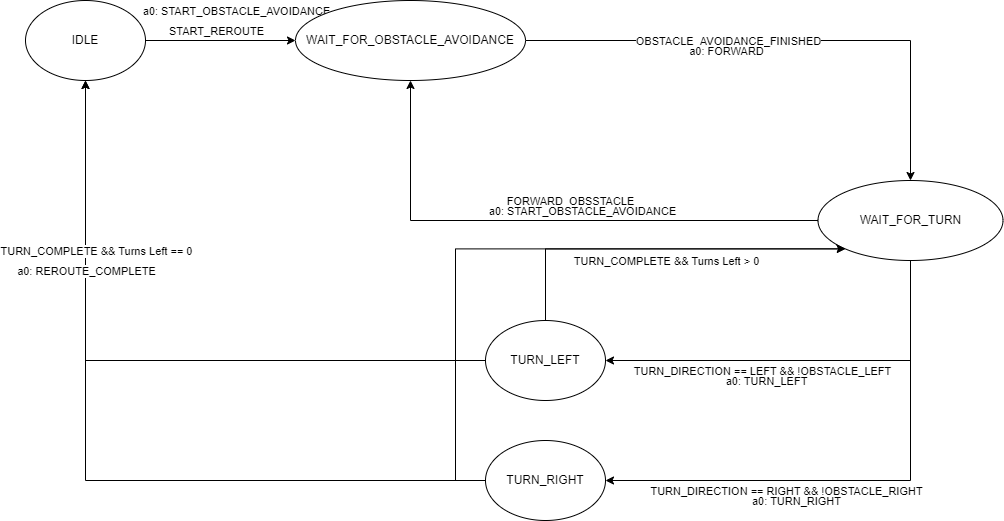

The diagram above was exported from draw.io. Its source (the exported page's mxGraphModel, read from the mxfile embedded in the PNG):
<mxGraphModel dx="1278" dy="579" grid="1" gridSize="10" guides="1" tooltips="1" connect="1" arrows="1" fold="1" page="1" pageScale="1" pageWidth="850" pageHeight="1100" math="0" shadow="0">
  <root>
    <mxCell id="0" />
    <mxCell id="1" parent="0" />
    <mxCell id="1VYZiX7lPQv66ovy91_D-3" style="edgeStyle=orthogonalEdgeStyle;rounded=0;orthogonalLoop=1;jettySize=auto;html=1;entryX=0;entryY=0.5;entryDx=0;entryDy=0;" parent="1" source="1VYZiX7lPQv66ovy91_D-1" target="1VYZiX7lPQv66ovy91_D-2" edge="1">
      <mxGeometry relative="1" as="geometry" />
    </mxCell>
    <mxCell id="1VYZiX7lPQv66ovy91_D-4" value="START_REROUTE" style="edgeLabel;html=1;align=center;verticalAlign=middle;resizable=0;points=[];" parent="1VYZiX7lPQv66ovy91_D-3" connectable="0" vertex="1">
      <mxGeometry x="-0.3493" y="3" relative="1" as="geometry">
        <mxPoint x="21" y="-7" as="offset" />
      </mxGeometry>
    </mxCell>
    <mxCell id="Zda_4qaBFQUQrIQiMXHN-1" value="a0: START_OBSTACLE_AVOIDANCE" style="edgeLabel;html=1;align=center;verticalAlign=middle;resizable=0;points=[];" vertex="1" connectable="0" parent="1VYZiX7lPQv66ovy91_D-3">
      <mxGeometry x="-0.2293" relative="1" as="geometry">
        <mxPoint x="32" y="-30" as="offset" />
      </mxGeometry>
    </mxCell>
    <mxCell id="1VYZiX7lPQv66ovy91_D-1" value="IDLE" style="ellipse;whiteSpace=wrap;html=1;" parent="1" vertex="1">
      <mxGeometry x="100" y="200" width="120" height="80" as="geometry" />
    </mxCell>
    <mxCell id="1VYZiX7lPQv66ovy91_D-2" value="WAIT_FOR_OBSTACLE_AVOIDANCE" style="ellipse;whiteSpace=wrap;html=1;" parent="1" vertex="1">
      <mxGeometry x="370" y="200" width="230" height="80" as="geometry" />
    </mxCell>
    <mxCell id="1VYZiX7lPQv66ovy91_D-9" style="edgeStyle=orthogonalEdgeStyle;rounded=0;orthogonalLoop=1;jettySize=auto;html=1;entryX=0.5;entryY=0;entryDx=0;entryDy=0;exitX=1;exitY=0.5;exitDx=0;exitDy=0;" parent="1" source="1VYZiX7lPQv66ovy91_D-2" target="1VYZiX7lPQv66ovy91_D-8" edge="1">
      <mxGeometry relative="1" as="geometry">
        <mxPoint x="985" y="280" as="sourcePoint" />
      </mxGeometry>
    </mxCell>
    <mxCell id="1VYZiX7lPQv66ovy91_D-10" value="OBSTACLE_AVOIDANCE_FINISHED" style="edgeLabel;html=1;align=center;verticalAlign=middle;resizable=0;points=[];" parent="1VYZiX7lPQv66ovy91_D-9" connectable="0" vertex="1">
      <mxGeometry x="-0.2311" relative="1" as="geometry">
        <mxPoint as="offset" />
      </mxGeometry>
    </mxCell>
    <mxCell id="Zda_4qaBFQUQrIQiMXHN-2" value="a0: FORWARD" style="edgeLabel;html=1;align=center;verticalAlign=middle;resizable=0;points=[];" vertex="1" connectable="0" parent="1VYZiX7lPQv66ovy91_D-9">
      <mxGeometry x="0.3516" y="-1" relative="1" as="geometry">
        <mxPoint x="-155" y="9" as="offset" />
      </mxGeometry>
    </mxCell>
    <mxCell id="1VYZiX7lPQv66ovy91_D-12" style="edgeStyle=orthogonalEdgeStyle;rounded=0;orthogonalLoop=1;jettySize=auto;html=1;" parent="1" source="1VYZiX7lPQv66ovy91_D-8" target="1VYZiX7lPQv66ovy91_D-2" edge="1">
      <mxGeometry relative="1" as="geometry" />
    </mxCell>
    <mxCell id="1VYZiX7lPQv66ovy91_D-13" value="FORWARD_OBSSTACLE" style="edgeLabel;html=1;align=center;verticalAlign=middle;resizable=0;points=[];" parent="1VYZiX7lPQv66ovy91_D-12" connectable="0" vertex="1">
      <mxGeometry x="-0.0952" relative="1" as="geometry">
        <mxPoint y="-20" as="offset" />
      </mxGeometry>
    </mxCell>
    <mxCell id="Zda_4qaBFQUQrIQiMXHN-3" value="a0: START_OBSTACLE_AVOIDANCE" style="edgeLabel;html=1;align=center;verticalAlign=middle;resizable=0;points=[];" vertex="1" connectable="0" parent="1VYZiX7lPQv66ovy91_D-12">
      <mxGeometry x="-0.139" y="2" relative="1" as="geometry">
        <mxPoint y="-12" as="offset" />
      </mxGeometry>
    </mxCell>
    <mxCell id="1VYZiX7lPQv66ovy91_D-14" style="edgeStyle=orthogonalEdgeStyle;rounded=0;orthogonalLoop=1;jettySize=auto;html=1;entryX=1;entryY=0.5;entryDx=0;entryDy=0;" parent="1" source="1VYZiX7lPQv66ovy91_D-8" target="1VYZiX7lPQv66ovy91_D-11" edge="1">
      <mxGeometry relative="1" as="geometry">
        <Array as="points">
          <mxPoint x="985" y="560" />
        </Array>
      </mxGeometry>
    </mxCell>
    <mxCell id="1VYZiX7lPQv66ovy91_D-15" value="TURN_DIRECTION == LEFT &amp;amp;&amp;amp; !OBSTACLE_LEFT" style="edgeLabel;html=1;align=center;verticalAlign=middle;resizable=0;points=[];" parent="1VYZiX7lPQv66ovy91_D-14" connectable="0" vertex="1">
      <mxGeometry x="0.3645" y="-1" relative="1" as="geometry">
        <mxPoint x="27" y="11" as="offset" />
      </mxGeometry>
    </mxCell>
    <mxCell id="Zda_4qaBFQUQrIQiMXHN-5" value="a0: TURN_LEFT" style="edgeLabel;html=1;align=center;verticalAlign=middle;resizable=0;points=[];" vertex="1" connectable="0" parent="1VYZiX7lPQv66ovy91_D-14">
      <mxGeometry x="0.3294" y="-1" relative="1" as="geometry">
        <mxPoint x="24" y="21" as="offset" />
      </mxGeometry>
    </mxCell>
    <mxCell id="1VYZiX7lPQv66ovy91_D-17" style="edgeStyle=orthogonalEdgeStyle;rounded=0;orthogonalLoop=1;jettySize=auto;html=1;entryX=1;entryY=0.5;entryDx=0;entryDy=0;" parent="1" source="1VYZiX7lPQv66ovy91_D-8" target="1VYZiX7lPQv66ovy91_D-16" edge="1">
      <mxGeometry relative="1" as="geometry">
        <Array as="points">
          <mxPoint x="985" y="680" />
        </Array>
      </mxGeometry>
    </mxCell>
    <mxCell id="1VYZiX7lPQv66ovy91_D-18" value="TURN_DIRECTION == RIGHT &amp;amp;&amp;amp; !OBSTACLE_RIGHT" style="edgeLabel;html=1;align=center;verticalAlign=middle;resizable=0;points=[];" parent="1VYZiX7lPQv66ovy91_D-17" connectable="0" vertex="1">
      <mxGeometry x="0.7676" y="-1" relative="1" as="geometry">
        <mxPoint x="119" y="11" as="offset" />
      </mxGeometry>
    </mxCell>
    <mxCell id="Zda_4qaBFQUQrIQiMXHN-4" value="a0: TURN_RIGHT" style="edgeLabel;html=1;align=center;verticalAlign=middle;resizable=0;points=[];" vertex="1" connectable="0" parent="1VYZiX7lPQv66ovy91_D-17">
      <mxGeometry x="0.1398" y="1" relative="1" as="geometry">
        <mxPoint x="-36" y="19" as="offset" />
      </mxGeometry>
    </mxCell>
    <mxCell id="1VYZiX7lPQv66ovy91_D-8" value="WAIT_FOR_TURN" style="ellipse;whiteSpace=wrap;html=1;" parent="1" vertex="1">
      <mxGeometry x="892.5" y="380" width="185" height="80" as="geometry" />
    </mxCell>
    <mxCell id="1VYZiX7lPQv66ovy91_D-20" style="edgeStyle=orthogonalEdgeStyle;rounded=0;orthogonalLoop=1;jettySize=auto;html=1;" parent="1" source="1VYZiX7lPQv66ovy91_D-11" target="1VYZiX7lPQv66ovy91_D-1" edge="1">
      <mxGeometry relative="1" as="geometry" />
    </mxCell>
    <mxCell id="1VYZiX7lPQv66ovy91_D-22" style="edgeStyle=orthogonalEdgeStyle;rounded=0;orthogonalLoop=1;jettySize=auto;html=1;entryX=0;entryY=1;entryDx=0;entryDy=0;" parent="1" source="1VYZiX7lPQv66ovy91_D-11" target="1VYZiX7lPQv66ovy91_D-8" edge="1">
      <mxGeometry relative="1" as="geometry">
        <Array as="points">
          <mxPoint x="620" y="448" />
        </Array>
      </mxGeometry>
    </mxCell>
    <mxCell id="1VYZiX7lPQv66ovy91_D-11" value="TURN_LEFT" style="ellipse;whiteSpace=wrap;html=1;" parent="1" vertex="1">
      <mxGeometry x="560" y="520" width="120" height="80" as="geometry" />
    </mxCell>
    <mxCell id="1VYZiX7lPQv66ovy91_D-19" style="edgeStyle=orthogonalEdgeStyle;rounded=0;orthogonalLoop=1;jettySize=auto;html=1;" parent="1" source="1VYZiX7lPQv66ovy91_D-16" target="1VYZiX7lPQv66ovy91_D-1" edge="1">
      <mxGeometry relative="1" as="geometry" />
    </mxCell>
    <mxCell id="1VYZiX7lPQv66ovy91_D-21" value="a0: REROUTE_COMPLETE" style="edgeLabel;html=1;align=center;verticalAlign=middle;resizable=0;points=[];" parent="1VYZiX7lPQv66ovy91_D-19" connectable="0" vertex="1">
      <mxGeometry x="0.759" y="1" relative="1" as="geometry">
        <mxPoint x="1" y="94" as="offset" />
      </mxGeometry>
    </mxCell>
    <mxCell id="Zda_4qaBFQUQrIQiMXHN-7" value="TURN_COMPLETE &amp;amp;&amp;amp; Turns Left == 0" style="edgeLabel;html=1;align=center;verticalAlign=middle;resizable=0;points=[];" vertex="1" connectable="0" parent="1VYZiX7lPQv66ovy91_D-19">
      <mxGeometry x="0.5345" y="3" relative="1" as="geometry">
        <mxPoint x="13" y="-16" as="offset" />
      </mxGeometry>
    </mxCell>
    <mxCell id="1VYZiX7lPQv66ovy91_D-23" style="edgeStyle=orthogonalEdgeStyle;rounded=0;orthogonalLoop=1;jettySize=auto;html=1;entryX=0;entryY=1;entryDx=0;entryDy=0;" parent="1" source="1VYZiX7lPQv66ovy91_D-16" target="1VYZiX7lPQv66ovy91_D-8" edge="1">
      <mxGeometry relative="1" as="geometry">
        <Array as="points">
          <mxPoint x="530" y="680" />
          <mxPoint x="530" y="448" />
        </Array>
      </mxGeometry>
    </mxCell>
    <mxCell id="Zda_4qaBFQUQrIQiMXHN-6" value="TURN_COMPLETE &amp;amp;&amp;amp; Turns Left &amp;gt; 0" style="edgeLabel;html=1;align=center;verticalAlign=middle;resizable=0;points=[];" vertex="1" connectable="0" parent="1VYZiX7lPQv66ovy91_D-23">
      <mxGeometry x="0.3338" y="-1" relative="1" as="geometry">
        <mxPoint x="38" y="11" as="offset" />
      </mxGeometry>
    </mxCell>
    <mxCell id="1VYZiX7lPQv66ovy91_D-16" value="TURN_RIGHT" style="ellipse;whiteSpace=wrap;html=1;" parent="1" vertex="1">
      <mxGeometry x="560" y="640" width="120" height="80" as="geometry" />
    </mxCell>
  </root>
</mxGraphModel>